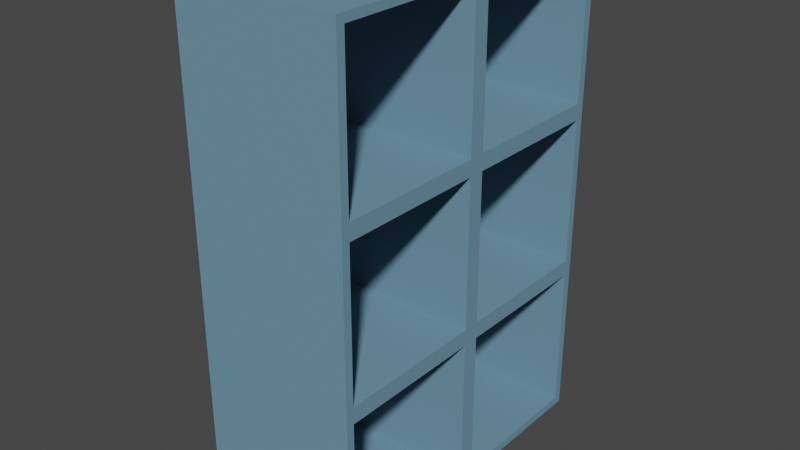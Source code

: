 # Source: not_ikea.blend  (saved by Blender 3.6.13; exported with 4.5.12 LTS)
import bpy
from mathutils import Matrix  # noqa: F401  (used for matrix-valued properties, if any)

bpy.ops.wm.read_factory_settings(use_empty=True)
scene = bpy.context.scene
scene.name = 'Scene'

# ---- collections
col_collection = bpy.data.collections.new('Collection'); scene.collection.children.link(col_collection)

# ---- materials (node trees are filled in below, after node groups)
mat_material = bpy.data.materials.new('Material')
mat_material.alpha_threshold = 0.0
mat_material.use_transparent_shadow = False
mat_material.roughness = 0.5
mat_material.line_color = (0.0, 0.0, 0.0, 1.0)

# ---- material node trees
mat_material.use_nodes = True; mat_material.node_tree.nodes.clear()
_N = mat_material.node_tree.nodes; _L = mat_material.node_tree.links
n0 = _N.new('ShaderNodeOutputMaterial'); n0.name = 'Material Output'; n0.location = (300, 300)
n1 = _N.new('ShaderNodeBsdfPrincipled'); n1.name = 'Principled BSDF'; n1.location = (10, 300)
n1.distribution = 'GGX'
n1.subsurface_method = 'RANDOM_WALK_SKIN'
n1.inputs[0].default_value = (0.1405, 0.2827, 0.3844, 1.0)
n1.inputs[2].default_value = 0.878
n1.inputs[3].default_value = 1.45
n1.inputs[27].default_value = (0.0, 0.0, 0.0, 1.0)
n1.inputs[28].default_value = 1.0
_L.new(n1.outputs[0], n0.inputs[0])
n0.is_active_output = True

# ---- world
world_world = bpy.data.worlds.new('World'); scene.world = world_world
world_world.use_nodes = True; world_world.node_tree.nodes.clear()
_N = world_world.node_tree.nodes; _L = world_world.node_tree.links
n0 = _N.new('ShaderNodeOutputWorld'); n0.name = 'World Output'; n0.location = (300, 300)
n1 = _N.new('ShaderNodeBackground'); n1.name = 'Background'; n1.location = (10, 300)
n1.inputs[0].default_value = (0.05088, 0.05088, 0.05088, 1.0)
_L.new(n1.outputs[0], n0.inputs[0])
n0.is_active_output = True
world_world.color = (0.05088, 0.05088, 0.05088)
world_world.use_sun_shadow = False
world_world.sun_shadow_jitter_overblur = 0.0

# ---- meshes
me_cube = bpy.data.meshes.new('Cube')
me_cube.from_pydata([(1.0, 1.0, 1.0), (1.0, 1.0, -1.0), (1.0, -1.0, 1.0), (1.0, -1.0, -1.0), (-1.0, 1.0, 1.0), (-1.0, 1.0, -1.0), (-1.0, -1.0, 1.0), (-1.0, -1.0, -1.0), (1.0, 3.0, -1.0), (-1.0, 3.0, -1.0), (1.0, 3.0, 1.0), (-1.0, 3.0, 1.0), (1.0, -1.0, 3.0), (-1.0, -1.0, 3.0), (1.0, 1.0, 3.0), (-1.0, 1.0, 3.0), (-1.0, 3.0, 3.0), (1.0, 3.0, 3.0), (1.0, -1.0, 5.0), (-1.0, -1.0, 5.0), (1.0, 1.0, 5.0), (-1.0, 1.0, 5.0), (-1.0, 3.0, 5.0), (1.0, 3.0, 5.0), (-1.0, -0.9008, -0.9008), (-1.0, -0.9008, 0.9008), (-1.0, 0.9008, 0.9008), (-1.0, 0.9008, -0.9008), (1.0, 0.9008, -0.9008), (1.0, 0.9008, 0.9008), (1.0, -0.9008, 0.9008), (1.0, -0.9008, -0.9008), (-1.0, 2.901, 1.099), (-1.0, 1.099, 1.099), (-1.0, 1.099, 2.901), (-1.0, 2.901, 2.901), (1.0, 1.099, 0.9008), (1.0, 1.099, -0.9008), (1.0, 2.901, -0.9008), (1.0, 2.901, 0.9008), (-1.0, 1.099, -0.9008), (-1.0, 1.099, 0.9008), (-1.0, 2.901, 0.9008), (-1.0, 2.901, -0.9008), (-1.0, 2.901, 3.099), (-1.0, 1.099, 3.099), (-1.0, 1.099, 4.901), (-1.0, 2.901, 4.901), (1.0, -0.9008, 3.099), (1.0, 0.9008, 3.099), (1.0, 0.9008, 4.901), (1.0, -0.9008, 4.901), (-1.0, 0.9008, 1.099), (-1.0, -0.9008, 1.099), (-1.0, -0.9008, 2.901), (-1.0, 0.9008, 2.901), (1.0, 1.099, 1.099), (1.0, 2.901, 1.099), (1.0, 2.901, 2.901), (1.0, 1.099, 2.901), (1.0, -0.9008, 1.099), (1.0, 0.9008, 1.099), (1.0, 0.9008, 2.901), (1.0, -0.9008, 2.901), (-1.0, 0.9008, 3.099), (-1.0, -0.9008, 3.099), (-1.0, -0.9008, 4.901), (-1.0, 0.9008, 4.901), (1.0, 1.099, 3.099), (1.0, 2.901, 3.099), (1.0, 2.901, 4.901), (1.0, 1.099, 4.901)], [], [(6, 2, 12, 13), (3, 2, 6, 7), (28, 29, 26, 27), (5, 1, 3, 7), (31, 28, 27, 24), (1, 5, 9, 8), (9, 11, 10, 8), (58, 59, 34, 35), (42, 43, 38, 39), (41, 42, 39, 36), (70, 71, 46, 47), (66, 67, 50, 51), (10, 11, 16, 17), (62, 63, 54, 55), (57, 58, 35, 32), (61, 62, 55, 52), (20, 21, 19, 18), (21, 20, 23, 22), (17, 16, 22, 23), (65, 66, 51, 48), (13, 12, 18, 19), (69, 70, 47, 44), (7, 6, 25, 24), (6, 4, 26, 25), (4, 5, 27, 26), (5, 7, 24, 27), (1, 0, 29, 28), (0, 2, 30, 29), (2, 3, 31, 30), (3, 1, 28, 31), (11, 4, 33, 32), (4, 15, 34, 33), (15, 16, 35, 34), (16, 11, 32, 35), (0, 1, 37, 36), (1, 8, 38, 37), (8, 10, 39, 38), (10, 0, 36, 39), (5, 4, 41, 40), (4, 11, 42, 41), (11, 9, 43, 42), (9, 5, 40, 43), (16, 15, 45, 44), (15, 21, 46, 45), (21, 22, 47, 46), (22, 16, 44, 47), (12, 14, 49, 48), (14, 20, 50, 49), (20, 18, 51, 50), (18, 12, 48, 51), (4, 6, 53, 52), (6, 13, 54, 53), (13, 15, 55, 54), (15, 4, 52, 55), (0, 10, 57, 56), (10, 17, 58, 57), (17, 14, 59, 58), (14, 0, 56, 59), (2, 0, 61, 60), (0, 14, 62, 61), (14, 12, 63, 62), (12, 2, 60, 63), (15, 13, 65, 64), (13, 19, 66, 65), (19, 21, 67, 66), (21, 15, 64, 67), (14, 17, 69, 68), (17, 23, 70, 69), (23, 20, 71, 70), (20, 14, 68, 71), (67, 64, 49, 50), (64, 65, 48, 49), (71, 68, 45, 46), (68, 69, 44, 45), (59, 56, 33, 34), (56, 57, 32, 33), (63, 60, 53, 54), (60, 61, 52, 53), (29, 30, 25, 26), (30, 31, 24, 25), (43, 40, 37, 38), (40, 41, 36, 37)])
_uv = me_cube.uv_layers.new(name='UVMap')
_uv.uv.foreach_set('vector', [0.625, 1.0, 0.625, 0.75, 0.625, 0.75, 0.625, 1.0, 0.375, 0.75, 0.625, 0.75, 0.625, 1.0, 0.375, 1.0, 0.3874, 0.5124, 0.6126, 0.5124, 0.6126, 0.2376, 0.3874, 0.2376, 0.125, 0.5, 0.375, 0.5, 0.375, 0.75, 0.125, 0.75, 0.3874, 0.7376, 0.3874, 0.5124, 0.3874, 0.2376, 0.3874, 0.01239, 0.375, 0.5, 0.125, 0.5, 0.125, 0.5, 0.375, 0.5, 0.375, 0.25, 0.625, 0.25, 0.625, 0.5, 0.375, 0.5, 0.625, 0.5, 0.625, 0.5, 0.625, 0.25, 0.625, 0.25, 0.6126, 0.25, 0.3874, 0.25, 0.3874, 0.5, 0.6126, 0.5, 0.6126, 0.25, 0.6126, 0.25, 0.6126, 0.5, 0.6126, 0.5, 0.625, 0.5, 0.625, 0.5, 0.625, 0.25, 0.625, 0.25, 0.625, 0.01239, 0.625, 0.2376, 0.625, 0.5124, 0.625, 0.7376, 0.625, 0.5, 0.625, 0.25, 0.625, 0.25, 0.625, 0.5, 0.625, 0.5124, 0.625, 0.7376, 0.625, 0.01239, 0.625, 0.2376, 0.625, 0.5, 0.625, 0.5, 0.625, 0.25, 0.625, 0.25, 0.625, 0.5124, 0.625, 0.5124, 0.625, 0.2376, 0.625, 0.2376, 0.625, 0.5, 0.875, 0.5, 0.875, 0.75, 0.625, 0.75, 0.875, 0.5, 0.625, 0.5, 0.625, 0.5, 0.875, 0.5, 0.625, 0.5, 0.625, 0.25, 0.625, 0.25, 0.625, 0.5, 0.625, 0.01239, 0.625, 0.01239, 0.625, 0.7376, 0.625, 0.7376, 0.625, 1.0, 0.625, 0.75, 0.625, 0.75, 0.625, 1.0, 0.625, 0.5, 0.625, 0.5, 0.625, 0.25, 0.625, 0.25, 0.375, 0.0, 0.625, 0.0, 0.6126, 0.01239, 0.3874, 0.01239, 0.625, 0.0, 0.625, 0.25, 0.6126, 0.2376, 0.6126, 0.01239, 0.625, 0.25, 0.375, 0.25, 0.3874, 0.2376, 0.6126, 0.2376, 0.375, 0.25, 0.375, 0.0, 0.3874, 0.01239, 0.3874, 0.2376, 0.375, 0.5, 0.625, 0.5, 0.6126, 0.5124, 0.3874, 0.5124, 0.625, 0.5, 0.625, 0.75, 0.6126, 0.7376, 0.6126, 0.5124, 0.625, 0.75, 0.375, 0.75, 0.3874, 0.7376, 0.6126, 0.7376, 0.375, 0.75, 0.375, 0.5, 0.3874, 0.5124, 0.3874, 0.7376, 0.625, 0.25, 0.625, 0.25, 0.625, 0.25, 0.625, 0.25, 0.625, 0.25, 0.625, 0.25, 0.625, 0.25, 0.625, 0.25, 0.625, 0.25, 0.625, 0.25, 0.625, 0.25, 0.625, 0.25, 0.625, 0.25, 0.625, 0.25, 0.625, 0.25, 0.625, 0.25, 0.625, 0.5, 0.375, 0.5, 0.3874, 0.5, 0.6126, 0.5, 0.375, 0.5, 0.375, 0.5, 0.3874, 0.5, 0.3874, 0.5, 0.375, 0.5, 0.625, 0.5, 0.6126, 0.5, 0.3874, 0.5, 0.625, 0.5, 0.625, 0.5, 0.6126, 0.5, 0.6126, 0.5, 0.375, 0.25, 0.625, 0.25, 0.6126, 0.25, 0.3874, 0.25, 0.625, 0.25, 0.625, 0.25, 0.6126, 0.25, 0.6126, 0.25, 0.625, 0.25, 0.375, 0.25, 0.3874, 0.25, 0.6126, 0.25, 0.375, 0.25, 0.375, 0.25, 0.3874, 0.25, 0.3874, 0.25, 0.625, 0.25, 0.625, 0.25, 0.625, 0.25, 0.625, 0.25, 0.625, 0.25, 0.625, 0.25, 0.625, 0.25, 0.625, 0.25, 0.625, 0.25, 0.625, 0.25, 0.625, 0.25, 0.625, 0.25, 0.625, 0.25, 0.625, 0.25, 0.625, 0.25, 0.625, 0.25, 0.625, 0.75, 0.625, 0.5, 0.625, 0.5124, 0.625, 0.7376, 0.625, 0.5, 0.625, 0.5, 0.625, 0.5124, 0.625, 0.5124, 0.625, 0.5, 0.625, 0.75, 0.625, 0.7376, 0.625, 0.5124, 0.625, 0.75, 0.625, 0.75, 0.625, 0.7376, 0.625, 0.7376, 0.625, 0.25, 0.625, 0.0, 0.625, 0.01239, 0.625, 0.2376, 0.625, 0.0, 0.625, 0.0, 0.625, 0.01239, 0.625, 0.01239, 0.625, 0.0, 0.625, 0.25, 0.625, 0.2376, 0.625, 0.01239, 0.625, 0.25, 0.625, 0.25, 0.625, 0.2376, 0.625, 0.2376, 0.625, 0.5, 0.625, 0.5, 0.625, 0.5, 0.625, 0.5, 0.625, 0.5, 0.625, 0.5, 0.625, 0.5, 0.625, 0.5, 0.625, 0.5, 0.625, 0.5, 0.625, 0.5, 0.625, 0.5, 0.625, 0.5, 0.625, 0.5, 0.625, 0.5, 0.625, 0.5, 0.625, 0.75, 0.625, 0.5, 0.625, 0.5124, 0.625, 0.7376, 0.625, 0.5, 0.625, 0.5, 0.625, 0.5124, 0.625, 0.5124, 0.625, 0.5, 0.625, 0.75, 0.625, 0.7376, 0.625, 0.5124, 0.625, 0.75, 0.625, 0.75, 0.625, 0.7376, 0.625, 0.7376, 0.625, 0.25, 0.625, 0.0, 0.625, 0.01239, 0.625, 0.2376, 0.625, 0.0, 0.625, 0.0, 0.625, 0.01239, 0.625, 0.01239, 0.625, 0.0, 0.625, 0.25, 0.625, 0.2376, 0.625, 0.01239, 0.625, 0.25, 0.625, 0.25, 0.625, 0.2376, 0.625, 0.2376, 0.625, 0.5, 0.625, 0.5, 0.625, 0.5, 0.625, 0.5, 0.625, 0.5, 0.625, 0.5, 0.625, 0.5, 0.625, 0.5, 0.625, 0.5, 0.625, 0.5, 0.625, 0.5, 0.625, 0.5, 0.625, 0.5, 0.625, 0.5, 0.625, 0.5, 0.625, 0.5, 0.625, 0.2376, 0.625, 0.2376, 0.625, 0.5124, 0.625, 0.5124, 0.625, 0.2376, 0.625, 0.01239, 0.625, 0.7376, 0.625, 0.5124, 0.625, 0.5, 0.625, 0.5, 0.625, 0.25, 0.625, 0.25, 0.625, 0.5, 0.625, 0.5, 0.625, 0.25, 0.625, 0.25, 0.625, 0.5, 0.625, 0.5, 0.625, 0.25, 0.625, 0.25, 0.625, 0.5, 0.625, 0.5, 0.625, 0.25, 0.625, 0.25, 0.625, 0.7376, 0.625, 0.7376, 0.625, 0.01239, 0.625, 0.01239, 0.625, 0.7376, 0.625, 0.5124, 0.625, 0.2376, 0.625, 0.01239, 0.6126, 0.5124, 0.6126, 0.7376, 0.6126, 0.01239, 0.6126, 0.2376, 0.6126, 0.7376, 0.3874, 0.7376, 0.3874, 0.01239, 0.6126, 0.01239, 0.3874, 0.25, 0.3874, 0.25, 0.3874, 0.5, 0.3874, 0.5, 0.3874, 0.25, 0.6126, 0.25, 0.6126, 0.5, 0.3874, 0.5])
me_cube.materials.append(mat_material)
me_cube.use_mirror_vertex_groups = False
me_cube.update()

# ---- objects
ob_cube_col = bpy.data.objects.new('Cube-col', me_cube)

# ---- transforms, parenting, visibility, modifiers, constraints
ob_cube_col.location = (0.0, 0.0, 0.0)
ob_cube_col.lock_rotations_4d = False
ob_cube_col.empty_display_type = 'ARROWS'
ob_cube_col.lineart.crease_threshold = 0.0

# ---- collection membership
col_collection.objects.link(ob_cube_col)

# ---- scene / render settings (as saved in the file)
scene.frame_start = 1; scene.frame_end = 250; scene.frame_set(1)
scene.render.engine = 'BLENDER_EEVEE_NEXT'
scene.cycles.sampling_pattern = 'TABULATED_SOBOL'
scene.view_settings.view_transform = 'Filmic'
bpy.context.view_layer.update()

# ---- added for rendering (the .blend has no active camera and no usable light): camera, sun
cam_auto = bpy.data.cameras.new('AutoCamera')
cam_auto.lens = 50.0
cam_auto.sensor_width = 36.0
cam_auto.clip_end = 1000.0
ob_auto_camera = bpy.data.objects.new('AutoCamera', cam_auto)
scene.collection.objects.link(ob_auto_camera)
ob_auto_camera.location = (6.92375, -7.3085, 7.539)
ob_auto_camera.rotation_euler = (1.09748, -7.21219e-08, 0.694738)
scene.camera = ob_auto_camera
light_auto_sun = bpy.data.lights.new('AutoSun', 'SUN')
light_auto_sun.energy = 3.0
light_auto_sun.angle = 0.0523599
ob_auto_sun = bpy.data.objects.new('AutoSun', light_auto_sun)
scene.collection.objects.link(ob_auto_sun)
ob_auto_sun.rotation_euler = (0.872665, 0.174533, 0.523599)
bpy.context.view_layer.update()
